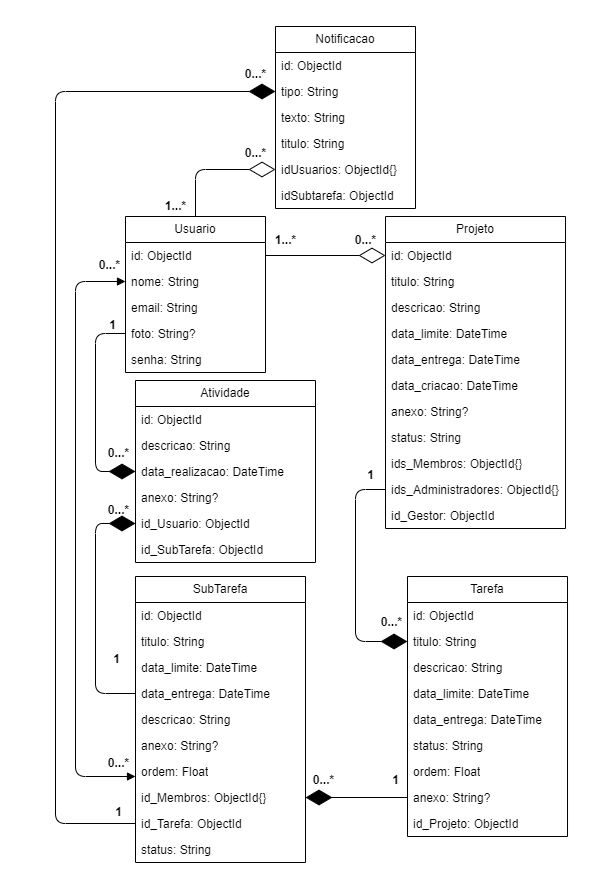

The diagram above was exported from draw.io. Its source (the exported page's mxGraphModel, read from the mxfile embedded in the PNG):
<mxGraphModel dx="1923" dy="1575" grid="1" gridSize="10" guides="1" tooltips="1" connect="1" arrows="1" fold="1" page="1" pageScale="1" pageWidth="850" pageHeight="1100" background="#ffffff" math="0" shadow="0">
  <root>
    <mxCell id="0" />
    <mxCell id="1" parent="0" />
    <mxCell id="2" value="Usuario" style="swimlane;fontStyle=0;childLayout=stackLayout;horizontal=1;startSize=26;fillColor=none;horizontalStack=0;resizeParent=1;resizeParentMax=0;resizeLast=0;collapsible=1;marginBottom=0;whiteSpace=wrap;html=1;" parent="1" vertex="1">
      <mxGeometry x="-240" y="-60" width="140" height="156" as="geometry" />
    </mxCell>
    <mxCell id="3" value="id: ObjectId" style="text;strokeColor=none;fillColor=none;align=left;verticalAlign=top;spacingLeft=4;spacingRight=4;overflow=hidden;rotatable=0;points=[[0,0.5],[1,0.5]];portConstraint=eastwest;whiteSpace=wrap;html=1;" parent="2" vertex="1">
      <mxGeometry y="26" width="140" height="26" as="geometry" />
    </mxCell>
    <mxCell id="4" value="nome: String" style="text;strokeColor=none;fillColor=none;align=left;verticalAlign=top;spacingLeft=4;spacingRight=4;overflow=hidden;rotatable=0;points=[[0,0.5],[1,0.5]];portConstraint=eastwest;whiteSpace=wrap;html=1;" parent="2" vertex="1">
      <mxGeometry y="52" width="140" height="26" as="geometry" />
    </mxCell>
    <mxCell id="5" value="email: String" style="text;strokeColor=none;fillColor=none;align=left;verticalAlign=top;spacingLeft=4;spacingRight=4;overflow=hidden;rotatable=0;points=[[0,0.5],[1,0.5]];portConstraint=eastwest;whiteSpace=wrap;html=1;" parent="2" vertex="1">
      <mxGeometry y="78" width="140" height="26" as="geometry" />
    </mxCell>
    <mxCell id="6" value="foto: String?" style="text;strokeColor=none;fillColor=none;align=left;verticalAlign=top;spacingLeft=4;spacingRight=4;overflow=hidden;rotatable=0;points=[[0,0.5],[1,0.5]];portConstraint=eastwest;whiteSpace=wrap;html=1;" parent="2" vertex="1">
      <mxGeometry y="104" width="140" height="26" as="geometry" />
    </mxCell>
    <mxCell id="7" value="senha: String" style="text;strokeColor=none;fillColor=none;align=left;verticalAlign=top;spacingLeft=4;spacingRight=4;overflow=hidden;rotatable=0;points=[[0,0.5],[1,0.5]];portConstraint=eastwest;whiteSpace=wrap;html=1;" parent="2" vertex="1">
      <mxGeometry y="130" width="140" height="26" as="geometry" />
    </mxCell>
    <mxCell id="8" value="Tarefa" style="swimlane;fontStyle=0;childLayout=stackLayout;horizontal=1;startSize=26;fillColor=none;horizontalStack=0;resizeParent=1;resizeParentMax=0;resizeLast=0;collapsible=1;marginBottom=0;whiteSpace=wrap;html=1;" parent="1" vertex="1">
      <mxGeometry x="42" y="300" width="160" height="260" as="geometry" />
    </mxCell>
    <mxCell id="9" value="id: ObjectId" style="text;strokeColor=none;fillColor=none;align=left;verticalAlign=top;spacingLeft=4;spacingRight=4;overflow=hidden;rotatable=0;points=[[0,0.5],[1,0.5]];portConstraint=eastwest;whiteSpace=wrap;html=1;" parent="8" vertex="1">
      <mxGeometry y="26" width="160" height="26" as="geometry" />
    </mxCell>
    <mxCell id="10" value="titulo: String" style="text;strokeColor=none;fillColor=none;align=left;verticalAlign=top;spacingLeft=4;spacingRight=4;overflow=hidden;rotatable=0;points=[[0,0.5],[1,0.5]];portConstraint=eastwest;whiteSpace=wrap;html=1;" parent="8" vertex="1">
      <mxGeometry y="52" width="160" height="26" as="geometry" />
    </mxCell>
    <mxCell id="11" value="descricao: String" style="text;strokeColor=none;fillColor=none;align=left;verticalAlign=top;spacingLeft=4;spacingRight=4;overflow=hidden;rotatable=0;points=[[0,0.5],[1,0.5]];portConstraint=eastwest;whiteSpace=wrap;html=1;" parent="8" vertex="1">
      <mxGeometry y="78" width="160" height="26" as="geometry" />
    </mxCell>
    <mxCell id="12" value="data_limite: DateTime" style="text;strokeColor=none;fillColor=none;align=left;verticalAlign=top;spacingLeft=4;spacingRight=4;overflow=hidden;rotatable=0;points=[[0,0.5],[1,0.5]];portConstraint=eastwest;whiteSpace=wrap;html=1;" parent="8" vertex="1">
      <mxGeometry y="104" width="160" height="26" as="geometry" />
    </mxCell>
    <mxCell id="13" value="data_entrega: DateTime" style="text;strokeColor=none;fillColor=none;align=left;verticalAlign=top;spacingLeft=4;spacingRight=4;overflow=hidden;rotatable=0;points=[[0,0.5],[1,0.5]];portConstraint=eastwest;whiteSpace=wrap;html=1;" parent="8" vertex="1">
      <mxGeometry y="130" width="160" height="26" as="geometry" />
    </mxCell>
    <mxCell id="14" value="status: String" style="text;strokeColor=none;fillColor=none;align=left;verticalAlign=top;spacingLeft=4;spacingRight=4;overflow=hidden;rotatable=0;points=[[0,0.5],[1,0.5]];portConstraint=eastwest;whiteSpace=wrap;html=1;" parent="8" vertex="1">
      <mxGeometry y="156" width="160" height="26" as="geometry" />
    </mxCell>
    <mxCell id="15" value="ordem: Float" style="text;strokeColor=none;fillColor=none;align=left;verticalAlign=top;spacingLeft=4;spacingRight=4;overflow=hidden;rotatable=0;points=[[0,0.5],[1,0.5]];portConstraint=eastwest;whiteSpace=wrap;html=1;" parent="8" vertex="1">
      <mxGeometry y="182" width="160" height="26" as="geometry" />
    </mxCell>
    <mxCell id="16" value="&lt;span style=&quot;background-color: transparent;&quot;&gt;&lt;font color=&quot;#000000&quot;&gt;anexo&lt;/font&gt;: String?&lt;/span&gt;" style="text;strokeColor=none;fillColor=none;align=left;verticalAlign=top;spacingLeft=4;spacingRight=4;overflow=hidden;rotatable=0;points=[[0,0.5],[1,0.5]];portConstraint=eastwest;whiteSpace=wrap;html=1;" parent="8" vertex="1">
      <mxGeometry y="208" width="160" height="26" as="geometry" />
    </mxCell>
    <mxCell id="17" value="id_Projeto: ObjectId" style="text;strokeColor=none;fillColor=none;align=left;verticalAlign=top;spacingLeft=4;spacingRight=4;overflow=hidden;rotatable=0;points=[[0,0.5],[1,0.5]];portConstraint=eastwest;whiteSpace=wrap;html=1;" parent="8" vertex="1">
      <mxGeometry y="234" width="160" height="26" as="geometry" />
    </mxCell>
    <mxCell id="18" value="SubTarefa" style="swimlane;fontStyle=0;childLayout=stackLayout;horizontal=1;startSize=26;fillColor=none;horizontalStack=0;resizeParent=1;resizeParentMax=0;resizeLast=0;collapsible=1;marginBottom=0;whiteSpace=wrap;html=1;" parent="1" vertex="1">
      <mxGeometry x="-230" y="300" width="170" height="286" as="geometry" />
    </mxCell>
    <mxCell id="19" value="id: ObjectId" style="text;strokeColor=none;fillColor=none;align=left;verticalAlign=top;spacingLeft=4;spacingRight=4;overflow=hidden;rotatable=0;points=[[0,0.5],[1,0.5]];portConstraint=eastwest;whiteSpace=wrap;html=1;" parent="18" vertex="1">
      <mxGeometry y="26" width="170" height="26" as="geometry" />
    </mxCell>
    <mxCell id="20" value="titulo: String" style="text;strokeColor=none;fillColor=none;align=left;verticalAlign=top;spacingLeft=4;spacingRight=4;overflow=hidden;rotatable=0;points=[[0,0.5],[1,0.5]];portConstraint=eastwest;whiteSpace=wrap;html=1;" parent="18" vertex="1">
      <mxGeometry y="52" width="170" height="26" as="geometry" />
    </mxCell>
    <mxCell id="21" value="data_limite: DateTime" style="text;strokeColor=none;fillColor=none;align=left;verticalAlign=top;spacingLeft=4;spacingRight=4;overflow=hidden;rotatable=0;points=[[0,0.5],[1,0.5]];portConstraint=eastwest;whiteSpace=wrap;html=1;" parent="18" vertex="1">
      <mxGeometry y="78" width="170" height="26" as="geometry" />
    </mxCell>
    <mxCell id="22" value="data_entrega: DateTime" style="text;strokeColor=none;fillColor=none;align=left;verticalAlign=top;spacingLeft=4;spacingRight=4;overflow=hidden;rotatable=0;points=[[0,0.5],[1,0.5]];portConstraint=eastwest;whiteSpace=wrap;html=1;" parent="18" vertex="1">
      <mxGeometry y="104" width="170" height="26" as="geometry" />
    </mxCell>
    <mxCell id="23" value="descricao: String" style="text;strokeColor=none;fillColor=none;align=left;verticalAlign=top;spacingLeft=4;spacingRight=4;overflow=hidden;rotatable=0;points=[[0,0.5],[1,0.5]];portConstraint=eastwest;whiteSpace=wrap;html=1;" parent="18" vertex="1">
      <mxGeometry y="130" width="170" height="26" as="geometry" />
    </mxCell>
    <mxCell id="24" value="&lt;span style=&quot;background-color: transparent;&quot;&gt;&lt;font color=&quot;#000000&quot;&gt;anexo&lt;/font&gt;: String?&lt;/span&gt;" style="text;strokeColor=none;fillColor=none;align=left;verticalAlign=top;spacingLeft=4;spacingRight=4;overflow=hidden;rotatable=0;points=[[0,0.5],[1,0.5]];portConstraint=eastwest;whiteSpace=wrap;html=1;" parent="18" vertex="1">
      <mxGeometry y="156" width="170" height="26" as="geometry" />
    </mxCell>
    <mxCell id="25" value="ordem: Float" style="text;strokeColor=none;fillColor=none;align=left;verticalAlign=top;spacingLeft=4;spacingRight=4;overflow=hidden;rotatable=0;points=[[0,0.5],[1,0.5]];portConstraint=eastwest;whiteSpace=wrap;html=1;" parent="18" vertex="1">
      <mxGeometry y="182" width="170" height="26" as="geometry" />
    </mxCell>
    <mxCell id="26" value="id_Membros: ObjectId{}" style="text;strokeColor=none;fillColor=none;align=left;verticalAlign=top;spacingLeft=4;spacingRight=4;overflow=hidden;rotatable=0;points=[[0,0.5],[1,0.5]];portConstraint=eastwest;whiteSpace=wrap;html=1;" parent="18" vertex="1">
      <mxGeometry y="208" width="170" height="26" as="geometry" />
    </mxCell>
    <mxCell id="27" value="id_Tarefa: ObjectId" style="text;strokeColor=none;fillColor=none;align=left;verticalAlign=top;spacingLeft=4;spacingRight=4;overflow=hidden;rotatable=0;points=[[0,0.5],[1,0.5]];portConstraint=eastwest;whiteSpace=wrap;html=1;" parent="18" vertex="1">
      <mxGeometry y="234" width="170" height="26" as="geometry" />
    </mxCell>
    <mxCell id="28" value="status: String" style="text;strokeColor=none;fillColor=none;align=left;verticalAlign=top;spacingLeft=4;spacingRight=4;overflow=hidden;rotatable=0;points=[[0,0.5],[1,0.5]];portConstraint=eastwest;whiteSpace=wrap;html=1;" parent="18" vertex="1">
      <mxGeometry y="260" width="170" height="26" as="geometry" />
    </mxCell>
    <mxCell id="29" value="Projeto" style="swimlane;fontStyle=0;childLayout=stackLayout;horizontal=1;startSize=26;fillColor=none;horizontalStack=0;resizeParent=1;resizeParentMax=0;resizeLast=0;collapsible=1;marginBottom=0;whiteSpace=wrap;html=1;" parent="1" vertex="1">
      <mxGeometry x="20" y="-60" width="180" height="312" as="geometry" />
    </mxCell>
    <mxCell id="30" value="id: ObjectId" style="text;strokeColor=none;fillColor=none;align=left;verticalAlign=top;spacingLeft=4;spacingRight=4;overflow=hidden;rotatable=0;points=[[0,0.5],[1,0.5]];portConstraint=eastwest;whiteSpace=wrap;html=1;" parent="29" vertex="1">
      <mxGeometry y="26" width="180" height="26" as="geometry" />
    </mxCell>
    <mxCell id="31" value="titulo: String" style="text;strokeColor=none;fillColor=none;align=left;verticalAlign=top;spacingLeft=4;spacingRight=4;overflow=hidden;rotatable=0;points=[[0,0.5],[1,0.5]];portConstraint=eastwest;whiteSpace=wrap;html=1;" parent="29" vertex="1">
      <mxGeometry y="52" width="180" height="26" as="geometry" />
    </mxCell>
    <mxCell id="32" value="descricao: String" style="text;strokeColor=none;fillColor=none;align=left;verticalAlign=top;spacingLeft=4;spacingRight=4;overflow=hidden;rotatable=0;points=[[0,0.5],[1,0.5]];portConstraint=eastwest;whiteSpace=wrap;html=1;" parent="29" vertex="1">
      <mxGeometry y="78" width="180" height="26" as="geometry" />
    </mxCell>
    <mxCell id="33" value="data_limite: DateTime" style="text;strokeColor=none;fillColor=none;align=left;verticalAlign=top;spacingLeft=4;spacingRight=4;overflow=hidden;rotatable=0;points=[[0,0.5],[1,0.5]];portConstraint=eastwest;whiteSpace=wrap;html=1;" parent="29" vertex="1">
      <mxGeometry y="104" width="180" height="26" as="geometry" />
    </mxCell>
    <mxCell id="34" value="data_entrega: DateTime" style="text;strokeColor=none;fillColor=none;align=left;verticalAlign=top;spacingLeft=4;spacingRight=4;overflow=hidden;rotatable=0;points=[[0,0.5],[1,0.5]];portConstraint=eastwest;whiteSpace=wrap;html=1;" parent="29" vertex="1">
      <mxGeometry y="130" width="180" height="26" as="geometry" />
    </mxCell>
    <mxCell id="35" value="data_criacao: DateTime" style="text;strokeColor=none;fillColor=none;align=left;verticalAlign=top;spacingLeft=4;spacingRight=4;overflow=hidden;rotatable=0;points=[[0,0.5],[1,0.5]];portConstraint=eastwest;whiteSpace=wrap;html=1;" parent="29" vertex="1">
      <mxGeometry y="156" width="180" height="26" as="geometry" />
    </mxCell>
    <mxCell id="36" value="&lt;span style=&quot;background-color: transparent;&quot;&gt;&lt;font color=&quot;#000000&quot;&gt;anexo&lt;/font&gt;: String?&lt;/span&gt;" style="text;strokeColor=none;fillColor=none;align=left;verticalAlign=top;spacingLeft=4;spacingRight=4;overflow=hidden;rotatable=0;points=[[0,0.5],[1,0.5]];portConstraint=eastwest;whiteSpace=wrap;html=1;" parent="29" vertex="1">
      <mxGeometry y="182" width="180" height="26" as="geometry" />
    </mxCell>
    <mxCell id="37" value="status: String" style="text;strokeColor=none;fillColor=none;align=left;verticalAlign=top;spacingLeft=4;spacingRight=4;overflow=hidden;rotatable=0;points=[[0,0.5],[1,0.5]];portConstraint=eastwest;whiteSpace=wrap;html=1;" parent="29" vertex="1">
      <mxGeometry y="208" width="180" height="26" as="geometry" />
    </mxCell>
    <mxCell id="38" value="ids_Membros: ObjectId{}" style="text;strokeColor=none;fillColor=none;align=left;verticalAlign=top;spacingLeft=4;spacingRight=4;overflow=hidden;rotatable=0;points=[[0,0.5],[1,0.5]];portConstraint=eastwest;whiteSpace=wrap;html=1;" parent="29" vertex="1">
      <mxGeometry y="234" width="180" height="26" as="geometry" />
    </mxCell>
    <mxCell id="39" value="ids_Administradores: ObjectId{}" style="text;strokeColor=none;fillColor=none;align=left;verticalAlign=top;spacingLeft=4;spacingRight=4;overflow=hidden;rotatable=0;points=[[0,0.5],[1,0.5]];portConstraint=eastwest;whiteSpace=wrap;html=1;" parent="29" vertex="1">
      <mxGeometry y="260" width="180" height="26" as="geometry" />
    </mxCell>
    <mxCell id="40" value="id_Gestor: ObjectId" style="text;strokeColor=none;fillColor=none;align=left;verticalAlign=top;spacingLeft=4;spacingRight=4;overflow=hidden;rotatable=0;points=[[0,0.5],[1,0.5]];portConstraint=eastwest;whiteSpace=wrap;html=1;" parent="29" vertex="1">
      <mxGeometry y="286" width="180" height="26" as="geometry" />
    </mxCell>
    <mxCell id="41" value="&lt;font style=&quot;font-size: 12px;&quot;&gt;1...*&lt;/font&gt;" style="text;strokeColor=none;fillColor=none;html=1;fontSize=24;fontStyle=1;verticalAlign=middle;align=center;" parent="1" vertex="1">
      <mxGeometry x="-100" y="-50" width="40" height="20" as="geometry" />
    </mxCell>
    <mxCell id="42" value="&lt;font style=&quot;font-size: 12px;&quot;&gt;0...*&lt;/font&gt;" style="text;strokeColor=none;fillColor=none;html=1;fontSize=24;fontStyle=1;verticalAlign=middle;align=center;" parent="1" vertex="1">
      <mxGeometry x="-20" y="-50" width="40" height="20" as="geometry" />
    </mxCell>
    <mxCell id="43" value="&lt;font style=&quot;font-size: 12px;&quot;&gt;0...*&lt;/font&gt;" style="text;strokeColor=none;fillColor=none;html=1;fontSize=24;fontStyle=1;verticalAlign=middle;align=center;" parent="1" vertex="1">
      <mxGeometry x="6" y="332" width="40" height="20" as="geometry" />
    </mxCell>
    <mxCell id="44" value="&lt;font style=&quot;font-size: 12px;&quot;&gt;1&lt;/font&gt;" style="text;strokeColor=none;fillColor=none;html=1;fontSize=24;fontStyle=1;verticalAlign=middle;align=center;" parent="1" vertex="1">
      <mxGeometry x="-15" y="185" width="40" height="20" as="geometry" />
    </mxCell>
    <mxCell id="45" value="" style="endArrow=diamondThin;endFill=1;endSize=24;html=1;exitX=0;exitY=0.5;exitDx=0;exitDy=0;entryX=1;entryY=0.5;entryDx=0;entryDy=0;" parent="1" source="16" target="26" edge="1">
      <mxGeometry width="160" relative="1" as="geometry">
        <mxPoint x="-80" y="360" as="sourcePoint" />
        <mxPoint x="-20" y="490" as="targetPoint" />
      </mxGeometry>
    </mxCell>
    <mxCell id="46" value="&lt;font style=&quot;font-size: 12px;&quot;&gt;0...*&lt;/font&gt;" style="text;strokeColor=none;fillColor=none;html=1;fontSize=24;fontStyle=1;verticalAlign=middle;align=center;" parent="1" vertex="1">
      <mxGeometry x="-62" y="490" width="40" height="20" as="geometry" />
    </mxCell>
    <mxCell id="47" value="&lt;font style=&quot;font-size: 12px;&quot;&gt;1&lt;/font&gt;" style="text;strokeColor=none;fillColor=none;html=1;fontSize=24;fontStyle=1;verticalAlign=middle;align=center;" parent="1" vertex="1">
      <mxGeometry x="10" y="490" width="40" height="20" as="geometry" />
    </mxCell>
    <mxCell id="48" value="&lt;font style=&quot;font-size: 12px;&quot;&gt;0...*&lt;/font&gt;" style="text;strokeColor=none;fillColor=none;html=1;fontSize=24;fontStyle=1;verticalAlign=middle;align=center;" parent="1" vertex="1">
      <mxGeometry x="-267" y="163" width="40" height="20" as="geometry" />
    </mxCell>
    <mxCell id="49" value="&lt;font style=&quot;font-size: 12px;&quot;&gt;0...*&lt;/font&gt;" style="text;strokeColor=none;fillColor=none;html=1;fontSize=24;fontStyle=1;verticalAlign=middle;align=center;" parent="1" vertex="1">
      <mxGeometry x="-276" y="-25" width="40" height="20" as="geometry" />
    </mxCell>
    <mxCell id="50" value="Atividade" style="swimlane;fontStyle=0;childLayout=stackLayout;horizontal=1;startSize=26;fillColor=none;horizontalStack=0;resizeParent=1;resizeParentMax=0;resizeLast=0;collapsible=1;marginBottom=0;whiteSpace=wrap;html=1;" parent="1" vertex="1">
      <mxGeometry x="-230" y="104" width="180" height="182" as="geometry" />
    </mxCell>
    <mxCell id="51" value="id: ObjectId" style="text;strokeColor=none;fillColor=none;align=left;verticalAlign=top;spacingLeft=4;spacingRight=4;overflow=hidden;rotatable=0;points=[[0,0.5],[1,0.5]];portConstraint=eastwest;whiteSpace=wrap;html=1;" parent="50" vertex="1">
      <mxGeometry y="26" width="180" height="26" as="geometry" />
    </mxCell>
    <mxCell id="52" value="descricao: String" style="text;strokeColor=none;fillColor=none;align=left;verticalAlign=top;spacingLeft=4;spacingRight=4;overflow=hidden;rotatable=0;points=[[0,0.5],[1,0.5]];portConstraint=eastwest;whiteSpace=wrap;html=1;" parent="50" vertex="1">
      <mxGeometry y="52" width="180" height="26" as="geometry" />
    </mxCell>
    <mxCell id="53" value="data_realizacao&lt;span style=&quot;background-color: transparent;&quot;&gt;: DateTime&lt;/span&gt;" style="text;strokeColor=none;fillColor=none;align=left;verticalAlign=top;spacingLeft=4;spacingRight=4;overflow=hidden;rotatable=0;points=[[0,0.5],[1,0.5]];portConstraint=eastwest;whiteSpace=wrap;html=1;" parent="50" vertex="1">
      <mxGeometry y="78" width="180" height="26" as="geometry" />
    </mxCell>
    <mxCell id="54" value="&lt;span style=&quot;background-color: transparent;&quot;&gt;&lt;font color=&quot;#000000&quot;&gt;anexo&lt;/font&gt;: String?&lt;/span&gt;" style="text;strokeColor=none;fillColor=none;align=left;verticalAlign=top;spacingLeft=4;spacingRight=4;overflow=hidden;rotatable=0;points=[[0,0.5],[1,0.5]];portConstraint=eastwest;whiteSpace=wrap;html=1;" parent="50" vertex="1">
      <mxGeometry y="104" width="180" height="26" as="geometry" />
    </mxCell>
    <mxCell id="55" value="id_Usuario: ObjectId" style="text;strokeColor=none;fillColor=none;align=left;verticalAlign=top;spacingLeft=4;spacingRight=4;overflow=hidden;rotatable=0;points=[[0,0.5],[1,0.5]];portConstraint=eastwest;whiteSpace=wrap;html=1;" parent="50" vertex="1">
      <mxGeometry y="130" width="180" height="26" as="geometry" />
    </mxCell>
    <mxCell id="56" value="id_SubTarefa&lt;span style=&quot;background-color: transparent;&quot;&gt;: ObjectId&lt;/span&gt;" style="text;strokeColor=none;fillColor=none;align=left;verticalAlign=top;spacingLeft=4;spacingRight=4;overflow=hidden;rotatable=0;points=[[0,0.5],[1,0.5]];portConstraint=eastwest;whiteSpace=wrap;html=1;" parent="50" vertex="1">
      <mxGeometry y="156" width="180" height="26" as="geometry" />
    </mxCell>
    <mxCell id="57" value="&lt;font style=&quot;font-size: 12px;&quot;&gt;1&lt;/font&gt;" style="text;strokeColor=none;fillColor=none;html=1;fontSize=24;fontStyle=1;verticalAlign=middle;align=center;" parent="1" vertex="1">
      <mxGeometry x="-273" y="35" width="40" height="20" as="geometry" />
    </mxCell>
    <mxCell id="58" value="&lt;font style=&quot;font-size: 12px;&quot;&gt;0...*&lt;/font&gt;" style="text;strokeColor=none;fillColor=none;html=1;fontSize=24;fontStyle=1;verticalAlign=middle;align=center;" parent="1" vertex="1">
      <mxGeometry x="-267" y="473" width="40" height="20" as="geometry" />
    </mxCell>
    <mxCell id="59" value="&lt;font style=&quot;font-size: 12px;&quot;&gt;0...*&lt;/font&gt;" style="text;strokeColor=none;fillColor=none;html=1;fontSize=24;fontStyle=1;verticalAlign=middle;align=center;" parent="1" vertex="1">
      <mxGeometry x="-267" y="220" width="40" height="20" as="geometry" />
    </mxCell>
    <mxCell id="60" value="&lt;font style=&quot;font-size: 12px;&quot;&gt;1&lt;/font&gt;" style="text;strokeColor=none;fillColor=none;html=1;fontSize=24;fontStyle=1;verticalAlign=middle;align=center;" parent="1" vertex="1">
      <mxGeometry x="-269" y="369" width="40" height="20" as="geometry" />
    </mxCell>
    <mxCell id="61" value="Notificacao" style="swimlane;fontStyle=0;childLayout=stackLayout;horizontal=1;startSize=26;fillColor=none;horizontalStack=0;resizeParent=1;resizeParentMax=0;resizeLast=0;collapsible=1;marginBottom=0;whiteSpace=wrap;html=1;" parent="1" vertex="1">
      <mxGeometry x="-90" y="-250" width="140" height="182" as="geometry" />
    </mxCell>
    <mxCell id="62" value="id: ObjectId" style="text;strokeColor=none;fillColor=none;align=left;verticalAlign=top;spacingLeft=4;spacingRight=4;overflow=hidden;rotatable=0;points=[[0,0.5],[1,0.5]];portConstraint=eastwest;whiteSpace=wrap;html=1;" parent="61" vertex="1">
      <mxGeometry y="26" width="140" height="26" as="geometry" />
    </mxCell>
    <mxCell id="63" value="tipo: String" style="text;strokeColor=none;fillColor=none;align=left;verticalAlign=top;spacingLeft=4;spacingRight=4;overflow=hidden;rotatable=0;points=[[0,0.5],[1,0.5]];portConstraint=eastwest;whiteSpace=wrap;html=1;" parent="61" vertex="1">
      <mxGeometry y="52" width="140" height="26" as="geometry" />
    </mxCell>
    <mxCell id="64" value="texto: String" style="text;strokeColor=none;fillColor=none;align=left;verticalAlign=top;spacingLeft=4;spacingRight=4;overflow=hidden;rotatable=0;points=[[0,0.5],[1,0.5]];portConstraint=eastwest;whiteSpace=wrap;html=1;" parent="61" vertex="1">
      <mxGeometry y="78" width="140" height="26" as="geometry" />
    </mxCell>
    <mxCell id="65" value="titulo: String" style="text;strokeColor=none;fillColor=none;align=left;verticalAlign=top;spacingLeft=4;spacingRight=4;overflow=hidden;rotatable=0;points=[[0,0.5],[1,0.5]];portConstraint=eastwest;whiteSpace=wrap;html=1;" parent="61" vertex="1">
      <mxGeometry y="104" width="140" height="26" as="geometry" />
    </mxCell>
    <mxCell id="66" value="idUsuarios: ObjectId{}" style="text;strokeColor=none;fillColor=none;align=left;verticalAlign=top;spacingLeft=4;spacingRight=4;overflow=hidden;rotatable=0;points=[[0,0.5],[1,0.5]];portConstraint=eastwest;whiteSpace=wrap;html=1;" parent="61" vertex="1">
      <mxGeometry y="130" width="140" height="26" as="geometry" />
    </mxCell>
    <mxCell id="67" value="idSubtarefa: ObjectId" style="text;strokeColor=none;fillColor=none;align=left;verticalAlign=top;spacingLeft=4;spacingRight=4;overflow=hidden;rotatable=0;points=[[0,0.5],[1,0.5]];portConstraint=eastwest;whiteSpace=wrap;html=1;" parent="61" vertex="1">
      <mxGeometry y="156" width="140" height="26" as="geometry" />
    </mxCell>
    <mxCell id="69" value="&lt;font style=&quot;font-size: 12px;&quot;&gt;0...*&lt;/font&gt;" style="text;strokeColor=none;fillColor=none;html=1;fontSize=24;fontStyle=1;verticalAlign=middle;align=center;" parent="1" vertex="1">
      <mxGeometry x="-130" y="-137" width="40" height="20" as="geometry" />
    </mxCell>
    <mxCell id="70" value="" style="endArrow=block;startArrow=block;endFill=1;startFill=1;html=1;exitX=0;exitY=0.5;exitDx=0;exitDy=0;edgeStyle=orthogonalEdgeStyle;" parent="1" source="4" edge="1">
      <mxGeometry width="160" relative="1" as="geometry">
        <mxPoint x="-130" as="sourcePoint" />
        <mxPoint x="-230" y="500" as="targetPoint" />
        <Array as="points">
          <mxPoint x="-290" y="5" />
          <mxPoint x="-290" y="500" />
          <mxPoint x="-230" y="500" />
        </Array>
      </mxGeometry>
    </mxCell>
    <mxCell id="72" value="&lt;font style=&quot;font-size: 12px;&quot;&gt;1...*&lt;/font&gt;" style="text;strokeColor=none;fillColor=none;html=1;fontSize=24;fontStyle=1;verticalAlign=middle;align=center;" parent="1" vertex="1">
      <mxGeometry x="-210" y="-84" width="40" height="20" as="geometry" />
    </mxCell>
    <mxCell id="73" value="" style="endArrow=diamondThin;endFill=1;endSize=24;html=1;exitX=0;exitY=0.5;exitDx=0;exitDy=0;entryX=0;entryY=0.5;entryDx=0;entryDy=0;edgeStyle=orthogonalEdgeStyle;" parent="1" source="39" target="10" edge="1">
      <mxGeometry width="160" relative="1" as="geometry">
        <mxPoint x="-90" y="200" as="sourcePoint" />
        <mxPoint x="70" y="200" as="targetPoint" />
        <Array as="points">
          <mxPoint x="-10" y="213" />
          <mxPoint x="-10" y="365" />
        </Array>
      </mxGeometry>
    </mxCell>
    <mxCell id="74" value="" style="endArrow=diamondThin;endFill=1;endSize=24;html=1;exitX=0;exitY=0.5;exitDx=0;exitDy=0;entryX=0;entryY=0.5;entryDx=0;entryDy=0;edgeStyle=orthogonalEdgeStyle;" parent="1" source="22" target="55" edge="1">
      <mxGeometry width="160" relative="1" as="geometry">
        <mxPoint x="-60" y="210" as="sourcePoint" />
        <mxPoint x="100" y="210" as="targetPoint" />
        <Array as="points">
          <mxPoint x="-270" y="417" />
          <mxPoint x="-270" y="247" />
        </Array>
      </mxGeometry>
    </mxCell>
    <mxCell id="75" value="" style="endArrow=diamondThin;endFill=1;endSize=24;html=1;exitX=0;exitY=0.5;exitDx=0;exitDy=0;entryX=0;entryY=0.5;entryDx=0;entryDy=0;edgeStyle=orthogonalEdgeStyle;" parent="1" source="6" target="53" edge="1">
      <mxGeometry width="160" relative="1" as="geometry">
        <mxPoint x="-60" y="210" as="sourcePoint" />
        <mxPoint x="100" y="210" as="targetPoint" />
        <Array as="points">
          <mxPoint x="-270" y="57" />
          <mxPoint x="-270" y="195" />
        </Array>
      </mxGeometry>
    </mxCell>
    <mxCell id="76" value="" style="endArrow=diamondThin;endFill=1;endSize=24;html=1;entryX=0;entryY=0.5;entryDx=0;entryDy=0;edgeStyle=orthogonalEdgeStyle;exitX=0;exitY=0.5;exitDx=0;exitDy=0;" parent="1" source="27" target="63" edge="1">
      <mxGeometry width="160" relative="1" as="geometry">
        <mxPoint x="-370" y="230" as="sourcePoint" />
        <mxPoint x="-310" y="-210" as="targetPoint" />
        <Array as="points">
          <mxPoint x="-310" y="547" />
          <mxPoint x="-310" y="-185" />
        </Array>
      </mxGeometry>
    </mxCell>
    <mxCell id="77" value="&lt;font style=&quot;font-size: 12px;&quot;&gt;0...*&lt;/font&gt;" style="text;strokeColor=none;fillColor=none;html=1;fontSize=24;fontStyle=1;verticalAlign=middle;align=center;" parent="1" vertex="1">
      <mxGeometry x="-130" y="-216" width="40" height="20" as="geometry" />
    </mxCell>
    <mxCell id="78" value="&lt;font style=&quot;font-size: 12px;&quot;&gt;1&lt;/font&gt;" style="text;strokeColor=none;fillColor=none;html=1;fontSize=24;fontStyle=1;verticalAlign=middle;align=center;" parent="1" vertex="1">
      <mxGeometry x="-267" y="522" width="40" height="20" as="geometry" />
    </mxCell>
    <mxCell id="79" value="" style="endArrow=diamondThin;endFill=0;endSize=24;html=1;exitX=0.5;exitY=0;exitDx=0;exitDy=0;entryX=0;entryY=0.5;entryDx=0;entryDy=0;edgeStyle=orthogonalEdgeStyle;" parent="1" source="2" target="66" edge="1">
      <mxGeometry width="160" relative="1" as="geometry">
        <mxPoint x="-180" y="-30" as="sourcePoint" />
        <mxPoint x="-20" y="-30" as="targetPoint" />
      </mxGeometry>
    </mxCell>
    <mxCell id="80" value="" style="endArrow=diamondThin;endFill=0;endSize=24;html=1;exitX=1;exitY=0.5;exitDx=0;exitDy=0;entryX=0;entryY=0.5;entryDx=0;entryDy=0;" parent="1" source="3" target="30" edge="1">
      <mxGeometry width="160" relative="1" as="geometry">
        <mxPoint x="-180" y="-30" as="sourcePoint" />
        <mxPoint x="-20" y="-30" as="targetPoint" />
      </mxGeometry>
    </mxCell>
  </root>
</mxGraphModel>